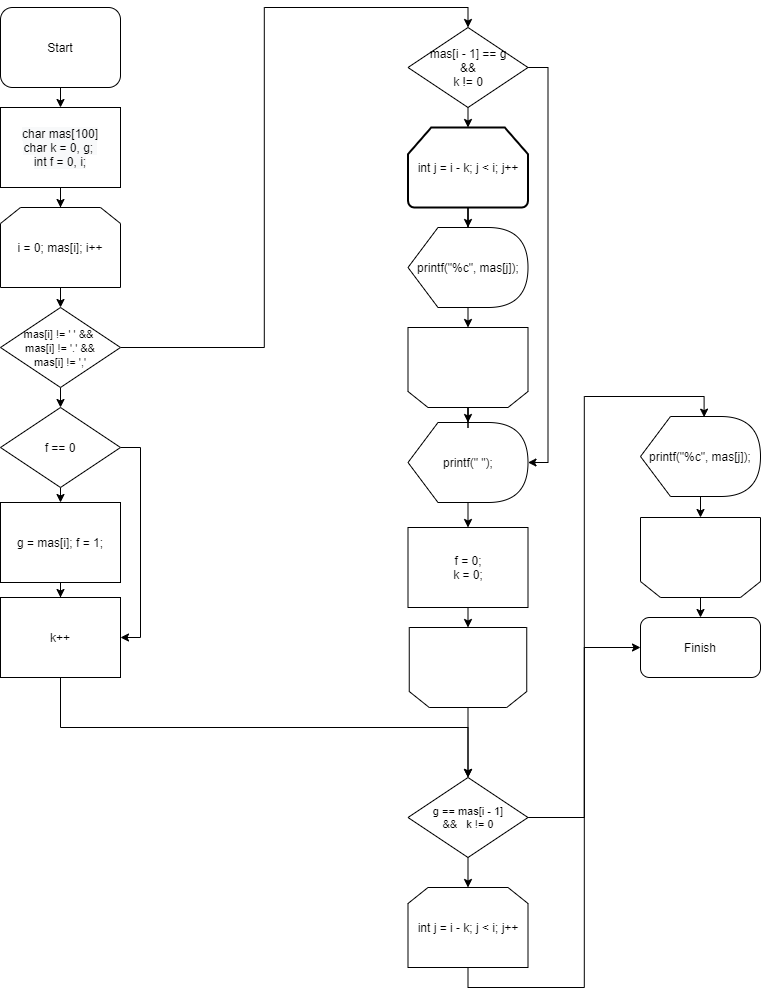

The diagram above was exported from draw.io. Its source (the exported page's mxGraphModel, read from the mxfile embedded in the PNG):
<mxGraphModel dx="1038" dy="580" grid="1" gridSize="10" guides="1" tooltips="1" connect="1" arrows="1" fold="1" page="1" pageScale="1" pageWidth="827" pageHeight="1169" math="0" shadow="0">
  <root>
    <mxCell id="0" />
    <mxCell id="1" parent="0" />
    <mxCell id="59iGZ9XXIpCg-nTgTpqA-30" style="edgeStyle=orthogonalEdgeStyle;rounded=0;orthogonalLoop=1;jettySize=auto;html=1;exitX=0.5;exitY=1;exitDx=0;exitDy=0;entryX=0.5;entryY=0;entryDx=0;entryDy=0;" edge="1" parent="1" source="59iGZ9XXIpCg-nTgTpqA-1" target="59iGZ9XXIpCg-nTgTpqA-5">
      <mxGeometry relative="1" as="geometry" />
    </mxCell>
    <mxCell id="59iGZ9XXIpCg-nTgTpqA-1" value="Start" style="rounded=1;whiteSpace=wrap;html=1;" vertex="1" parent="1">
      <mxGeometry x="20" y="10" width="120" height="80" as="geometry" />
    </mxCell>
    <mxCell id="59iGZ9XXIpCg-nTgTpqA-9" style="edgeStyle=orthogonalEdgeStyle;rounded=0;orthogonalLoop=1;jettySize=auto;html=1;exitX=0.5;exitY=1;exitDx=0;exitDy=0;entryX=0.414;entryY=0.007;entryDx=0;entryDy=0;entryPerimeter=0;" edge="1" parent="1" source="59iGZ9XXIpCg-nTgTpqA-5">
      <mxGeometry relative="1" as="geometry">
        <mxPoint x="77.18167999999991" y="180.56434000000002" as="targetPoint" />
      </mxGeometry>
    </mxCell>
    <mxCell id="59iGZ9XXIpCg-nTgTpqA-31" style="edgeStyle=orthogonalEdgeStyle;rounded=0;orthogonalLoop=1;jettySize=auto;html=1;exitX=0.5;exitY=1;exitDx=0;exitDy=0;" edge="1" parent="1" source="59iGZ9XXIpCg-nTgTpqA-5" target="59iGZ9XXIpCg-nTgTpqA-10">
      <mxGeometry relative="1" as="geometry" />
    </mxCell>
    <mxCell id="59iGZ9XXIpCg-nTgTpqA-5" value="&#10;&#10;&lt;span style=&quot;color: rgb(0, 0, 0); font-family: helvetica; font-size: 12px; font-style: normal; font-weight: 400; letter-spacing: normal; text-align: center; text-indent: 0px; text-transform: none; word-spacing: 0px; background-color: rgb(248, 249, 250); display: inline; float: none;&quot;&gt;char mas[100]&lt;/span&gt;&lt;br style=&quot;color: rgb(0, 0, 0); font-family: helvetica; font-size: 12px; font-style: normal; font-weight: 400; letter-spacing: normal; text-align: center; text-indent: 0px; text-transform: none; word-spacing: 0px; background-color: rgb(248, 249, 250);&quot;&gt;&lt;span style=&quot;color: rgb(0, 0, 0); font-family: helvetica; font-size: 12px; font-style: normal; font-weight: 400; letter-spacing: normal; text-align: center; text-indent: 0px; text-transform: none; word-spacing: 0px; background-color: rgb(248, 249, 250); display: inline; float: none;&quot;&gt;char k = 0, g;&#09;&lt;/span&gt;&lt;br style=&quot;color: rgb(0, 0, 0); font-family: helvetica; font-size: 12px; font-style: normal; font-weight: 400; letter-spacing: normal; text-align: center; text-indent: 0px; text-transform: none; word-spacing: 0px; background-color: rgb(248, 249, 250);&quot;&gt;&lt;span style=&quot;color: rgb(0, 0, 0); font-family: helvetica; font-size: 12px; font-style: normal; font-weight: 400; letter-spacing: normal; text-align: center; text-indent: 0px; text-transform: none; word-spacing: 0px; background-color: rgb(248, 249, 250); display: inline; float: none;&quot;&gt;int f = 0, i;&lt;/span&gt;&#10;&#10;" style="rounded=0;whiteSpace=wrap;html=1;" vertex="1" parent="1">
      <mxGeometry x="20" y="110" width="120" height="80" as="geometry" />
    </mxCell>
    <mxCell id="59iGZ9XXIpCg-nTgTpqA-14" style="edgeStyle=orthogonalEdgeStyle;rounded=0;orthogonalLoop=1;jettySize=auto;html=1;exitX=0.5;exitY=1;exitDx=0;exitDy=0;entryX=0.5;entryY=0;entryDx=0;entryDy=0;" edge="1" parent="1" source="59iGZ9XXIpCg-nTgTpqA-10" target="59iGZ9XXIpCg-nTgTpqA-13">
      <mxGeometry relative="1" as="geometry" />
    </mxCell>
    <mxCell id="59iGZ9XXIpCg-nTgTpqA-10" value="i = 0; mas[i]; i++" style="shape=loopLimit;whiteSpace=wrap;html=1;" vertex="1" parent="1">
      <mxGeometry x="20" y="210" width="120" height="80" as="geometry" />
    </mxCell>
    <mxCell id="59iGZ9XXIpCg-nTgTpqA-16" style="edgeStyle=orthogonalEdgeStyle;rounded=0;orthogonalLoop=1;jettySize=auto;html=1;exitX=0.5;exitY=1;exitDx=0;exitDy=0;entryX=0.5;entryY=0;entryDx=0;entryDy=0;" edge="1" parent="1" source="59iGZ9XXIpCg-nTgTpqA-13" target="59iGZ9XXIpCg-nTgTpqA-15">
      <mxGeometry relative="1" as="geometry" />
    </mxCell>
    <mxCell id="59iGZ9XXIpCg-nTgTpqA-67" style="edgeStyle=orthogonalEdgeStyle;rounded=0;orthogonalLoop=1;jettySize=auto;html=1;exitX=1;exitY=0.5;exitDx=0;exitDy=0;entryX=0.5;entryY=0;entryDx=0;entryDy=0;" edge="1" parent="1" source="59iGZ9XXIpCg-nTgTpqA-13" target="59iGZ9XXIpCg-nTgTpqA-23">
      <mxGeometry relative="1" as="geometry" />
    </mxCell>
    <mxCell id="59iGZ9XXIpCg-nTgTpqA-13" value="&lt;font style=&quot;font-size: 11px&quot;&gt;mas[i] != ' ' &amp;amp;&amp;amp; &lt;br&gt;&amp;nbsp;mas[i] != '.'  &amp;amp;&amp;amp; &lt;br&gt;mas[i] != ','&lt;/font&gt;" style="rhombus;whiteSpace=wrap;html=1;" vertex="1" parent="1">
      <mxGeometry x="20" y="310" width="120" height="80" as="geometry" />
    </mxCell>
    <mxCell id="59iGZ9XXIpCg-nTgTpqA-19" style="edgeStyle=orthogonalEdgeStyle;rounded=0;orthogonalLoop=1;jettySize=auto;html=1;exitX=0.5;exitY=1;exitDx=0;exitDy=0;entryX=0.5;entryY=0;entryDx=0;entryDy=0;" edge="1" parent="1" source="59iGZ9XXIpCg-nTgTpqA-15" target="59iGZ9XXIpCg-nTgTpqA-17">
      <mxGeometry relative="1" as="geometry" />
    </mxCell>
    <mxCell id="59iGZ9XXIpCg-nTgTpqA-41" style="edgeStyle=orthogonalEdgeStyle;rounded=0;orthogonalLoop=1;jettySize=auto;html=1;exitX=1;exitY=0.5;exitDx=0;exitDy=0;entryX=1;entryY=0.5;entryDx=0;entryDy=0;" edge="1" parent="1" source="59iGZ9XXIpCg-nTgTpqA-15" target="59iGZ9XXIpCg-nTgTpqA-18">
      <mxGeometry relative="1" as="geometry" />
    </mxCell>
    <mxCell id="59iGZ9XXIpCg-nTgTpqA-15" value="f == 0" style="rhombus;whiteSpace=wrap;html=1;" vertex="1" parent="1">
      <mxGeometry x="20" y="410" width="120" height="80" as="geometry" />
    </mxCell>
    <mxCell id="59iGZ9XXIpCg-nTgTpqA-20" style="edgeStyle=orthogonalEdgeStyle;rounded=0;orthogonalLoop=1;jettySize=auto;html=1;exitX=0.5;exitY=1;exitDx=0;exitDy=0;" edge="1" parent="1" source="59iGZ9XXIpCg-nTgTpqA-17" target="59iGZ9XXIpCg-nTgTpqA-18">
      <mxGeometry relative="1" as="geometry" />
    </mxCell>
    <mxCell id="59iGZ9XXIpCg-nTgTpqA-17" value="g = mas[i];&#09;&#09;&#09;&#09;f = 1;" style="rounded=0;whiteSpace=wrap;html=1;" vertex="1" parent="1">
      <mxGeometry x="20" y="505" width="120" height="80" as="geometry" />
    </mxCell>
    <mxCell id="59iGZ9XXIpCg-nTgTpqA-66" style="edgeStyle=orthogonalEdgeStyle;rounded=0;orthogonalLoop=1;jettySize=auto;html=1;exitX=0.5;exitY=1;exitDx=0;exitDy=0;entryX=0.5;entryY=0;entryDx=0;entryDy=0;" edge="1" parent="1" source="59iGZ9XXIpCg-nTgTpqA-18" target="59iGZ9XXIpCg-nTgTpqA-46">
      <mxGeometry relative="1" as="geometry" />
    </mxCell>
    <mxCell id="59iGZ9XXIpCg-nTgTpqA-18" value="k++" style="rounded=0;whiteSpace=wrap;html=1;" vertex="1" parent="1">
      <mxGeometry x="20" y="600" width="120" height="80" as="geometry" />
    </mxCell>
    <mxCell id="59iGZ9XXIpCg-nTgTpqA-26" style="edgeStyle=orthogonalEdgeStyle;rounded=0;orthogonalLoop=1;jettySize=auto;html=1;exitX=0.5;exitY=1;exitDx=0;exitDy=0;entryX=0.5;entryY=0;entryDx=0;entryDy=0;entryPerimeter=0;" edge="1" parent="1" source="59iGZ9XXIpCg-nTgTpqA-23" target="59iGZ9XXIpCg-nTgTpqA-25">
      <mxGeometry relative="1" as="geometry" />
    </mxCell>
    <mxCell id="59iGZ9XXIpCg-nTgTpqA-40" style="edgeStyle=orthogonalEdgeStyle;rounded=0;orthogonalLoop=1;jettySize=auto;html=1;exitX=1;exitY=0.5;exitDx=0;exitDy=0;entryX=1;entryY=0.5;entryDx=0;entryDy=0;entryPerimeter=0;" edge="1" parent="1" source="59iGZ9XXIpCg-nTgTpqA-23" target="59iGZ9XXIpCg-nTgTpqA-34">
      <mxGeometry relative="1" as="geometry" />
    </mxCell>
    <mxCell id="59iGZ9XXIpCg-nTgTpqA-23" value="mas[i - 1] == g&lt;br&gt;&amp;amp;&amp;amp;&lt;br&gt;k != 0" style="rhombus;whiteSpace=wrap;html=1;" vertex="1" parent="1">
      <mxGeometry x="427.5" y="30" width="120" height="80" as="geometry" />
    </mxCell>
    <mxCell id="59iGZ9XXIpCg-nTgTpqA-33" style="edgeStyle=orthogonalEdgeStyle;rounded=0;orthogonalLoop=1;jettySize=auto;html=1;exitX=0.5;exitY=1;exitDx=0;exitDy=0;exitPerimeter=0;" edge="1" parent="1" source="59iGZ9XXIpCg-nTgTpqA-25" target="59iGZ9XXIpCg-nTgTpqA-29">
      <mxGeometry relative="1" as="geometry" />
    </mxCell>
    <mxCell id="59iGZ9XXIpCg-nTgTpqA-25" value="int j = i - k; j &lt; i; j++" style="strokeWidth=2;html=1;shape=mxgraph.flowchart.loop_limit;whiteSpace=wrap;" vertex="1" parent="1">
      <mxGeometry x="427.5" y="130" width="120" height="80" as="geometry" />
    </mxCell>
    <mxCell id="59iGZ9XXIpCg-nTgTpqA-36" style="edgeStyle=orthogonalEdgeStyle;rounded=0;orthogonalLoop=1;jettySize=auto;html=1;exitX=0;exitY=0;exitDx=55;exitDy=80;exitPerimeter=0;entryX=0.5;entryY=1;entryDx=0;entryDy=0;" edge="1" parent="1" source="59iGZ9XXIpCg-nTgTpqA-29" target="59iGZ9XXIpCg-nTgTpqA-35">
      <mxGeometry relative="1" as="geometry" />
    </mxCell>
    <mxCell id="59iGZ9XXIpCg-nTgTpqA-29" value="printf(&quot;%c&quot;, mas[j]);" style="shape=display;whiteSpace=wrap;html=1;" vertex="1" parent="1">
      <mxGeometry x="427.5" y="230" width="120" height="80" as="geometry" />
    </mxCell>
    <mxCell id="59iGZ9XXIpCg-nTgTpqA-39" style="edgeStyle=orthogonalEdgeStyle;rounded=0;orthogonalLoop=1;jettySize=auto;html=1;exitX=0;exitY=0;exitDx=55;exitDy=80;exitPerimeter=0;entryX=0.5;entryY=0;entryDx=0;entryDy=0;" edge="1" parent="1" source="59iGZ9XXIpCg-nTgTpqA-34" target="59iGZ9XXIpCg-nTgTpqA-37">
      <mxGeometry relative="1" as="geometry" />
    </mxCell>
    <mxCell id="59iGZ9XXIpCg-nTgTpqA-34" value="printf(&quot; &quot;);" style="shape=display;whiteSpace=wrap;html=1;aspect=fixed;" vertex="1" parent="1">
      <mxGeometry x="427.5" y="425" width="120" height="80" as="geometry" />
    </mxCell>
    <mxCell id="59iGZ9XXIpCg-nTgTpqA-38" style="edgeStyle=orthogonalEdgeStyle;rounded=0;orthogonalLoop=1;jettySize=auto;html=1;exitX=0.5;exitY=0;exitDx=0;exitDy=0;" edge="1" parent="1" source="59iGZ9XXIpCg-nTgTpqA-35" target="59iGZ9XXIpCg-nTgTpqA-34">
      <mxGeometry relative="1" as="geometry" />
    </mxCell>
    <mxCell id="59iGZ9XXIpCg-nTgTpqA-35" value="" style="shape=loopLimit;whiteSpace=wrap;html=1;rotation=-180;" vertex="1" parent="1">
      <mxGeometry x="427.5" y="330" width="120" height="80" as="geometry" />
    </mxCell>
    <mxCell id="59iGZ9XXIpCg-nTgTpqA-44" style="edgeStyle=orthogonalEdgeStyle;rounded=0;orthogonalLoop=1;jettySize=auto;html=1;exitX=0.5;exitY=1;exitDx=0;exitDy=0;entryX=0.5;entryY=1;entryDx=0;entryDy=0;" edge="1" parent="1" source="59iGZ9XXIpCg-nTgTpqA-37" target="59iGZ9XXIpCg-nTgTpqA-43">
      <mxGeometry relative="1" as="geometry" />
    </mxCell>
    <mxCell id="59iGZ9XXIpCg-nTgTpqA-37" value="&lt;div&gt;f = 0;&lt;/div&gt;&lt;div&gt;&lt;span&gt;&#09;&#09;&#09;&#09;&lt;/span&gt;k = 0;&lt;/div&gt;" style="rounded=0;whiteSpace=wrap;html=1;" vertex="1" parent="1">
      <mxGeometry x="427.5" y="530" width="120" height="80" as="geometry" />
    </mxCell>
    <mxCell id="59iGZ9XXIpCg-nTgTpqA-52" style="edgeStyle=orthogonalEdgeStyle;rounded=0;orthogonalLoop=1;jettySize=auto;html=1;exitX=0.5;exitY=0;exitDx=0;exitDy=0;entryX=0.5;entryY=0;entryDx=0;entryDy=0;" edge="1" parent="1" source="59iGZ9XXIpCg-nTgTpqA-43" target="59iGZ9XXIpCg-nTgTpqA-46">
      <mxGeometry relative="1" as="geometry" />
    </mxCell>
    <mxCell id="59iGZ9XXIpCg-nTgTpqA-43" value="" style="shape=loopLimit;whiteSpace=wrap;html=1;rotation=-180;" vertex="1" parent="1">
      <mxGeometry x="428.75" y="630" width="117.5" height="80" as="geometry" />
    </mxCell>
    <mxCell id="59iGZ9XXIpCg-nTgTpqA-64" style="edgeStyle=orthogonalEdgeStyle;rounded=0;orthogonalLoop=1;jettySize=auto;html=1;exitX=0.5;exitY=1;exitDx=0;exitDy=0;entryX=0.5;entryY=0;entryDx=0;entryDy=0;" edge="1" parent="1" source="59iGZ9XXIpCg-nTgTpqA-46" target="59iGZ9XXIpCg-nTgTpqA-47">
      <mxGeometry relative="1" as="geometry" />
    </mxCell>
    <mxCell id="59iGZ9XXIpCg-nTgTpqA-65" style="edgeStyle=orthogonalEdgeStyle;rounded=0;orthogonalLoop=1;jettySize=auto;html=1;exitX=1;exitY=0.5;exitDx=0;exitDy=0;entryX=0;entryY=0.5;entryDx=0;entryDy=0;" edge="1" parent="1" source="59iGZ9XXIpCg-nTgTpqA-46" target="59iGZ9XXIpCg-nTgTpqA-60">
      <mxGeometry relative="1" as="geometry" />
    </mxCell>
    <mxCell id="59iGZ9XXIpCg-nTgTpqA-46" value="g == mas[i - 1]&lt;br style=&quot;font-size: 11px&quot;&gt;&amp;amp;&amp;amp;&amp;nbsp; &amp;nbsp;k != 0" style="rhombus;whiteSpace=wrap;html=1;fontSize=11;" vertex="1" parent="1">
      <mxGeometry x="427.5" y="780" width="120" height="80" as="geometry" />
    </mxCell>
    <mxCell id="59iGZ9XXIpCg-nTgTpqA-55" style="edgeStyle=orthogonalEdgeStyle;rounded=0;orthogonalLoop=1;jettySize=auto;html=1;exitX=0.5;exitY=1;exitDx=0;exitDy=0;entryX=0.53;entryY=0.008;entryDx=0;entryDy=0;entryPerimeter=0;" edge="1" parent="1" source="59iGZ9XXIpCg-nTgTpqA-47" target="59iGZ9XXIpCg-nTgTpqA-51">
      <mxGeometry relative="1" as="geometry" />
    </mxCell>
    <mxCell id="59iGZ9XXIpCg-nTgTpqA-47" value="int j = i - k; j &lt; i; j++" style="shape=loopLimit;whiteSpace=wrap;html=1;" vertex="1" parent="1">
      <mxGeometry x="427.5" y="890" width="120" height="80" as="geometry" />
    </mxCell>
    <mxCell id="59iGZ9XXIpCg-nTgTpqA-62" style="edgeStyle=orthogonalEdgeStyle;rounded=0;orthogonalLoop=1;jettySize=auto;html=1;exitX=0.5;exitY=0;exitDx=0;exitDy=0;entryX=0.5;entryY=0;entryDx=0;entryDy=0;" edge="1" parent="1" source="59iGZ9XXIpCg-nTgTpqA-48" target="59iGZ9XXIpCg-nTgTpqA-60">
      <mxGeometry relative="1" as="geometry" />
    </mxCell>
    <mxCell id="59iGZ9XXIpCg-nTgTpqA-48" value="" style="shape=loopLimit;whiteSpace=wrap;html=1;rotation=-180;" vertex="1" parent="1">
      <mxGeometry x="660" y="520" width="120" height="80" as="geometry" />
    </mxCell>
    <mxCell id="59iGZ9XXIpCg-nTgTpqA-61" style="edgeStyle=orthogonalEdgeStyle;rounded=0;orthogonalLoop=1;jettySize=auto;html=1;exitX=0;exitY=0;exitDx=55;exitDy=80;exitPerimeter=0;entryX=0.5;entryY=1;entryDx=0;entryDy=0;" edge="1" parent="1" source="59iGZ9XXIpCg-nTgTpqA-51" target="59iGZ9XXIpCg-nTgTpqA-48">
      <mxGeometry relative="1" as="geometry" />
    </mxCell>
    <mxCell id="59iGZ9XXIpCg-nTgTpqA-51" value="printf(&quot;%c&quot;, mas[j]);" style="shape=display;whiteSpace=wrap;html=1;" vertex="1" parent="1">
      <mxGeometry x="660" y="419" width="120" height="80" as="geometry" />
    </mxCell>
    <mxCell id="59iGZ9XXIpCg-nTgTpqA-60" value="Finish" style="rounded=1;whiteSpace=wrap;html=1;" vertex="1" parent="1">
      <mxGeometry x="660" y="620" width="120" height="60" as="geometry" />
    </mxCell>
  </root>
</mxGraphModel>